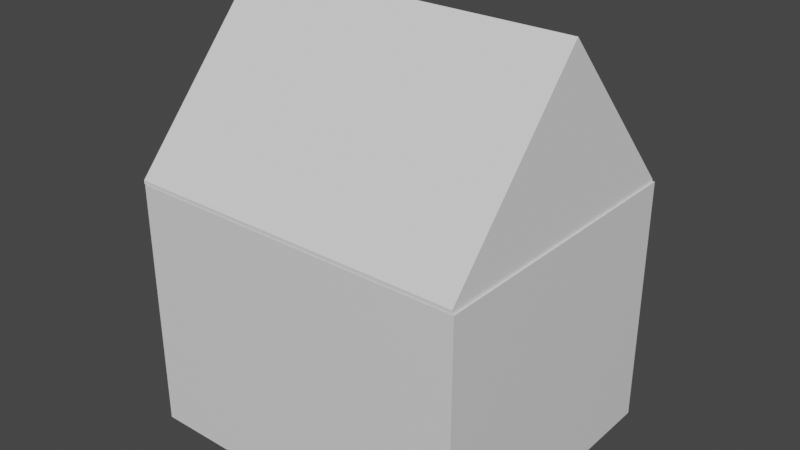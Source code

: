# Source: casa_aleatoria.blend  (saved by Blender 3.5.10; exported with 4.5.12 LTS)
import bpy
from mathutils import Matrix  # noqa: F401  (used for matrix-valued properties, if any)

bpy.ops.wm.read_factory_settings(use_empty=True)
scene = bpy.context.scene
scene.name = 'Scene'

# ---- collections
col_collection = bpy.data.collections.new('Collection'); scene.collection.children.link(col_collection)

# ---- materials (node trees are filled in below, after node groups)
mat_material = bpy.data.materials.new('Material')
mat_material.alpha_threshold = 0.0
mat_material.use_transparent_shadow = False
mat_material.roughness = 0.5
mat_material.line_color = (0.0, 0.0, 0.0, 1.0)

# ---- material node trees
mat_material.use_nodes = True; mat_material.node_tree.nodes.clear()
_N = mat_material.node_tree.nodes; _L = mat_material.node_tree.links
n0 = _N.new('ShaderNodeOutputMaterial'); n0.name = 'Material Output'; n0.location = (300, 300)
n1 = _N.new('ShaderNodeBsdfPrincipled'); n1.name = 'Principled BSDF'; n1.location = (10, 300)
n1.distribution = 'GGX'
n1.subsurface_method = 'RANDOM_WALK_SKIN'
n1.inputs[3].default_value = 1.45
n1.inputs[27].default_value = (0.0, 0.0, 0.0, 1.0)
n1.inputs[28].default_value = 1.0
_L.new(n1.outputs[0], n0.inputs[0])
n0.is_active_output = True

# ---- world
world_world = bpy.data.worlds.new('World'); scene.world = world_world
world_world.use_nodes = True; world_world.node_tree.nodes.clear()
_N = world_world.node_tree.nodes; _L = world_world.node_tree.links
n0 = _N.new('ShaderNodeOutputWorld'); n0.name = 'World Output'; n0.location = (300, 300)
n1 = _N.new('ShaderNodeBackground'); n1.name = 'Background'; n1.location = (10, 300)
n1.inputs[0].default_value = (0.05088, 0.05088, 0.05088, 1.0)
_L.new(n1.outputs[0], n0.inputs[0])
n0.is_active_output = True
world_world.color = (0.05088, 0.05088, 0.05088)
world_world.use_sun_shadow = False
world_world.sun_shadow_jitter_overblur = 0.0

# ---- meshes
me_cube = bpy.data.meshes.new('Cube')
me_cube.from_pydata([(1.0, 1.0, 1.0), (1.0, 1.0, -1.0), (1.0, -1.0, 1.0), (1.0, -1.0, -1.0), (-1.0, 1.0, 1.0), (-1.0, 1.0, -1.0), (-1.0, -1.0, 1.0), (-1.0, -1.0, -1.0)], [], [(0, 4, 6, 2), (3, 2, 6, 7), (7, 6, 4, 5), (5, 1, 3, 7), (1, 0, 2, 3), (5, 4, 0, 1)])
_uv = me_cube.uv_layers.new(name='UVMap')
_uv.uv.foreach_set('vector', [0.625, 0.5, 0.875, 0.5, 0.875, 0.75, 0.625, 0.75, 0.375, 0.75, 0.625, 0.75, 0.625, 1.0, 0.375, 1.0, 0.375, 0.0, 0.625, 0.0, 0.625, 0.25, 0.375, 0.25, 0.125, 0.5, 0.375, 0.5, 0.375, 0.75, 0.125, 0.75, 0.375, 0.5, 0.625, 0.5, 0.625, 0.75, 0.375, 0.75, 0.375, 0.25, 0.625, 0.25, 0.625, 0.5, 0.375, 0.5])
me_cube.materials.append(mat_material)
me_cube.use_mirror_vertex_groups = False
me_cube.update()
me_cubo = bpy.data.meshes.new('Cubo')
me_cubo.from_pydata([(-1.0, -1.0, -1.0), (-1.0, -1.0, -0.9588), (-1.0, 1.0, -1.0), (-1.0, 1.0, -0.9747), (1.0, -1.0, -1.0), (1.0, -1.0, -0.9588), (1.0, 1.0, -1.0), (1.0, 1.0, -0.9747), (-1.0, -0.006114, -1.0), (-1.0, -0.006114, 1.0), (1.0, -0.006114, -1.0), (1.0, -0.006114, 1.0)], [], [(8, 9, 3, 2), (2, 3, 7, 6), (10, 11, 5, 4), (4, 5, 1, 0), (8, 10, 4, 0), (11, 9, 1, 5), (7, 3, 9, 11), (2, 6, 10, 8), (6, 7, 11, 10), (0, 1, 9, 8)])
_uv = me_cubo.uv_layers.new(name='Mapa UV')
_uv.uv.foreach_set('vector', [0.375, 0.1242, 0.625, 0.1242, 0.625, 0.25, 0.375, 0.25, 0.375, 0.25, 0.625, 0.25, 0.625, 0.5, 0.375, 0.5, 0.375, 0.6258, 0.625, 0.6258, 0.625, 0.75, 0.375, 0.75, 0.375, 0.75, 0.625, 0.75, 0.625, 1.0, 0.375, 1.0, 0.125, 0.6258, 0.375, 0.6258, 0.375, 0.75, 0.125, 0.75, 0.625, 0.6258, 0.875, 0.6258, 0.875, 0.75, 0.625, 0.75, 0.625, 0.5, 0.875, 0.5, 0.875, 0.6258, 0.625, 0.6258, 0.125, 0.5, 0.375, 0.5, 0.375, 0.6258, 0.125, 0.6258, 0.375, 0.5, 0.625, 0.5, 0.625, 0.6258, 0.375, 0.6258, 0.375, 0.0, 0.625, 0.0, 0.625, 0.1242, 0.375, 0.1242])
me_cubo.update()

# ---- objects
ob_cube = bpy.data.objects.new('Cube', me_cube)
ob_cubo = bpy.data.objects.new('Cubo', me_cubo)

# ---- transforms, parenting, visibility, modifiers, constraints
ob_cube.location = (-0.3873, 0.1685, 0.848)
ob_cube.scale = (3.683, 3.161, 2.713)
ob_cube.lock_rotations_4d = False
ob_cube.empty_display_type = 'ARROWS'
ob_cube.lineart.crease_threshold = 0.0
ob_cubo.location = (-0.4269, 0.1644, 5.376)
ob_cubo.scale = (3.679, 3.143, 1.811)

# ---- collection membership
col_collection.objects.link(ob_cube)
col_collection.objects.link(ob_cubo)

# ---- scene / render settings (as saved in the file)
scene.frame_start = 1; scene.frame_end = 250; scene.frame_set(1)
scene.render.engine = 'BLENDER_EEVEE_NEXT'
scene.cycles.sampling_pattern = 'TABULATED_SOBOL'
scene.view_settings.view_transform = 'Filmic'
bpy.context.view_layer.update()

# ---- added for rendering (the .blend has no active camera and no usable light): camera, sun
cam_auto = bpy.data.cameras.new('AutoCamera')
cam_auto.lens = 50.0
cam_auto.sensor_width = 36.0
cam_auto.clip_end = 1000.0
ob_auto_camera = bpy.data.objects.new('AutoCamera', cam_auto)
scene.collection.objects.link(ob_auto_camera)
ob_auto_camera.location = (11.8933, -14.5896, 12.5)
ob_auto_camera.rotation_euler = (1.09748, -7.21219e-08, 0.694738)
scene.camera = ob_auto_camera
light_auto_sun = bpy.data.lights.new('AutoSun', 'SUN')
light_auto_sun.energy = 3.0
light_auto_sun.angle = 0.0523599
ob_auto_sun = bpy.data.objects.new('AutoSun', light_auto_sun)
scene.collection.objects.link(ob_auto_sun)
ob_auto_sun.rotation_euler = (0.872665, 0.174533, 0.523599)
bpy.context.view_layer.update()
